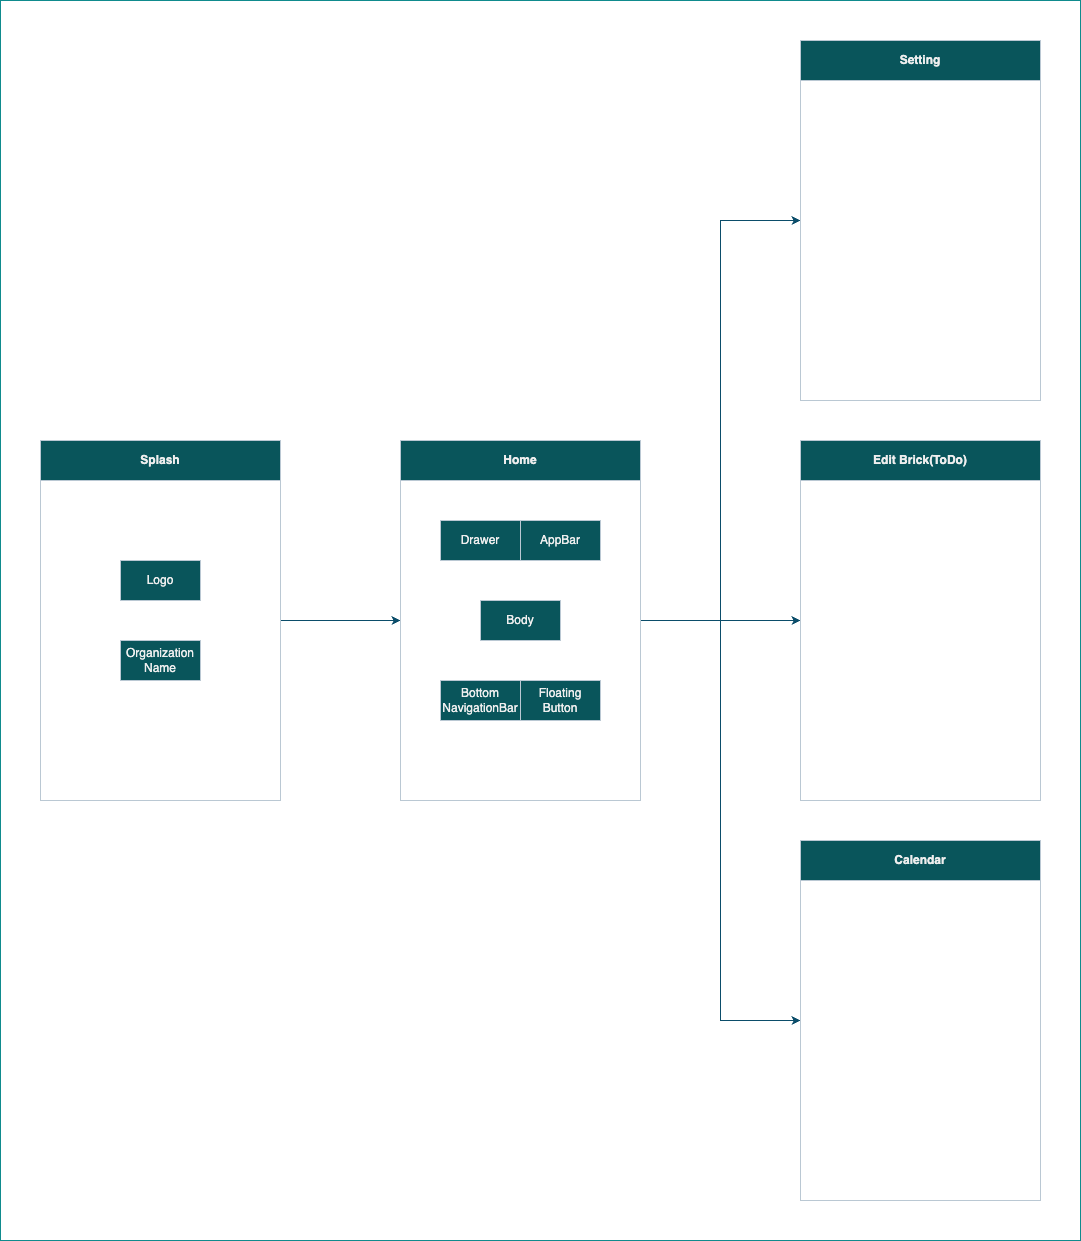

The diagram above was exported from draw.io. Its source (the exported page's mxGraphModel, read from the mxfile embedded in the PNG):
<mxGraphModel dx="769" dy="1829" grid="1" gridSize="10" guides="1" tooltips="1" connect="1" arrows="1" fold="1" page="1" pageScale="1" pageWidth="827" pageHeight="1169" math="0" shadow="0">
  <root>
    <mxCell id="0" />
    <mxCell id="1" parent="0" />
    <mxCell id="tg6arEnZIM3xTDS1-XcP-1" value="" style="rounded=0;whiteSpace=wrap;html=1;fillColor=none;strokeColor=#0F8B8D;fontColor=#143642;" parent="1" vertex="1">
      <mxGeometry y="-240" width="1080" height="1240" as="geometry" />
    </mxCell>
    <mxCell id="Pf_KdQa7xsqiiXpAx0S_-31" style="edgeStyle=orthogonalEdgeStyle;rounded=0;orthogonalLoop=1;jettySize=auto;html=1;exitX=1;exitY=0.5;exitDx=0;exitDy=0;entryX=0;entryY=0.5;entryDx=0;entryDy=0;labelBackgroundColor=none;strokeColor=#0B4D6A;fontColor=default;" parent="1" source="Pf_KdQa7xsqiiXpAx0S_-2" target="Pf_KdQa7xsqiiXpAx0S_-23" edge="1">
      <mxGeometry relative="1" as="geometry" />
    </mxCell>
    <mxCell id="Pf_KdQa7xsqiiXpAx0S_-2" value="Splash" style="swimlane;whiteSpace=wrap;html=1;startSize=40;labelBackgroundColor=none;fillColor=#09555B;strokeColor=#BAC8D3;fontColor=#EEEEEE;" parent="1" vertex="1">
      <mxGeometry x="40" y="200" width="240" height="360" as="geometry" />
    </mxCell>
    <mxCell id="Pf_KdQa7xsqiiXpAx0S_-42" value="Logo" style="rounded=0;whiteSpace=wrap;html=1;strokeColor=#BAC8D3;fillColor=#09555B;fontColor=#EEEEEE;labelBackgroundColor=none;" parent="Pf_KdQa7xsqiiXpAx0S_-2" vertex="1">
      <mxGeometry x="80" y="120" width="80" height="40" as="geometry" />
    </mxCell>
    <mxCell id="Pf_KdQa7xsqiiXpAx0S_-45" value="Organization&lt;br&gt;Name" style="rounded=0;whiteSpace=wrap;html=1;strokeColor=#BAC8D3;fillColor=#09555B;fontColor=#EEEEEE;labelBackgroundColor=none;" parent="Pf_KdQa7xsqiiXpAx0S_-2" vertex="1">
      <mxGeometry x="80" y="200" width="80" height="40" as="geometry" />
    </mxCell>
    <mxCell id="Pf_KdQa7xsqiiXpAx0S_-32" style="edgeStyle=orthogonalEdgeStyle;rounded=0;orthogonalLoop=1;jettySize=auto;html=1;exitX=1;exitY=0.5;exitDx=0;exitDy=0;entryX=0;entryY=0.5;entryDx=0;entryDy=0;labelBackgroundColor=none;strokeColor=#0B4D6A;fontColor=default;" parent="1" source="Pf_KdQa7xsqiiXpAx0S_-23" target="Pf_KdQa7xsqiiXpAx0S_-30" edge="1">
      <mxGeometry relative="1" as="geometry" />
    </mxCell>
    <mxCell id="Pf_KdQa7xsqiiXpAx0S_-39" style="edgeStyle=orthogonalEdgeStyle;rounded=0;orthogonalLoop=1;jettySize=auto;html=1;exitX=1;exitY=0.5;exitDx=0;exitDy=0;entryX=0;entryY=0.5;entryDx=0;entryDy=0;startArrow=none;startFill=0;endArrow=classic;endFill=1;labelBackgroundColor=none;strokeColor=#0B4D6A;fontColor=default;" parent="1" source="Pf_KdQa7xsqiiXpAx0S_-23" target="Pf_KdQa7xsqiiXpAx0S_-34" edge="1">
      <mxGeometry relative="1" as="geometry" />
    </mxCell>
    <mxCell id="Pf_KdQa7xsqiiXpAx0S_-40" style="edgeStyle=orthogonalEdgeStyle;rounded=0;orthogonalLoop=1;jettySize=auto;html=1;exitX=1;exitY=0.5;exitDx=0;exitDy=0;entryX=0;entryY=0.5;entryDx=0;entryDy=0;startArrow=none;startFill=0;endArrow=classic;endFill=1;labelBackgroundColor=none;strokeColor=#0B4D6A;fontColor=default;" parent="1" source="Pf_KdQa7xsqiiXpAx0S_-23" target="Pf_KdQa7xsqiiXpAx0S_-33" edge="1">
      <mxGeometry relative="1" as="geometry" />
    </mxCell>
    <mxCell id="Pf_KdQa7xsqiiXpAx0S_-23" value="Home" style="swimlane;whiteSpace=wrap;html=1;startSize=40;labelBackgroundColor=none;fillColor=#09555B;strokeColor=#BAC8D3;fontColor=#EEEEEE;" parent="1" vertex="1">
      <mxGeometry x="400" y="200" width="240" height="360" as="geometry" />
    </mxCell>
    <mxCell id="Pf_KdQa7xsqiiXpAx0S_-46" value="Drawer" style="rounded=0;whiteSpace=wrap;html=1;strokeColor=#BAC8D3;fillColor=#09555B;fontColor=#EEEEEE;labelBackgroundColor=none;" parent="Pf_KdQa7xsqiiXpAx0S_-23" vertex="1">
      <mxGeometry x="40" y="80" width="80" height="40" as="geometry" />
    </mxCell>
    <mxCell id="Pf_KdQa7xsqiiXpAx0S_-47" value="AppBar" style="rounded=0;whiteSpace=wrap;html=1;strokeColor=#BAC8D3;fillColor=#09555B;fontColor=#EEEEEE;labelBackgroundColor=none;" parent="Pf_KdQa7xsqiiXpAx0S_-23" vertex="1">
      <mxGeometry x="120" y="80" width="80" height="40" as="geometry" />
    </mxCell>
    <mxCell id="Pf_KdQa7xsqiiXpAx0S_-48" value="Floating&lt;br&gt;Button" style="rounded=0;whiteSpace=wrap;html=1;strokeColor=#BAC8D3;fillColor=#09555B;fontColor=#EEEEEE;labelBackgroundColor=none;" parent="Pf_KdQa7xsqiiXpAx0S_-23" vertex="1">
      <mxGeometry x="120" y="240" width="80" height="40" as="geometry" />
    </mxCell>
    <mxCell id="Pf_KdQa7xsqiiXpAx0S_-49" value="Bottom&lt;br&gt;NavigationBar" style="rounded=0;whiteSpace=wrap;html=1;strokeColor=#BAC8D3;fillColor=#09555B;fontColor=#EEEEEE;labelBackgroundColor=none;" parent="Pf_KdQa7xsqiiXpAx0S_-23" vertex="1">
      <mxGeometry x="40" y="240" width="80" height="40" as="geometry" />
    </mxCell>
    <mxCell id="Pf_KdQa7xsqiiXpAx0S_-50" value="Body" style="rounded=0;whiteSpace=wrap;html=1;strokeColor=#BAC8D3;fillColor=#09555B;fontColor=#EEEEEE;labelBackgroundColor=none;" parent="Pf_KdQa7xsqiiXpAx0S_-23" vertex="1">
      <mxGeometry x="80" y="160" width="80" height="40" as="geometry" />
    </mxCell>
    <mxCell id="Pf_KdQa7xsqiiXpAx0S_-30" value="Edit Brick(ToDo)" style="swimlane;whiteSpace=wrap;html=1;startSize=40;labelBackgroundColor=none;fillColor=#09555B;strokeColor=#BAC8D3;fontColor=#EEEEEE;" parent="1" vertex="1">
      <mxGeometry x="800" y="200" width="240" height="360" as="geometry" />
    </mxCell>
    <mxCell id="Pf_KdQa7xsqiiXpAx0S_-33" value="Setting" style="swimlane;whiteSpace=wrap;html=1;startSize=40;labelBackgroundColor=none;fillColor=#09555B;strokeColor=#BAC8D3;fontColor=#EEEEEE;" parent="1" vertex="1">
      <mxGeometry x="800" y="-200" width="240" height="360" as="geometry" />
    </mxCell>
    <mxCell id="Pf_KdQa7xsqiiXpAx0S_-34" value="Calendar" style="swimlane;whiteSpace=wrap;html=1;startSize=40;labelBackgroundColor=none;fillColor=#09555B;strokeColor=#BAC8D3;fontColor=#EEEEEE;" parent="1" vertex="1">
      <mxGeometry x="800" y="600" width="240" height="360" as="geometry" />
    </mxCell>
  </root>
</mxGraphModel>